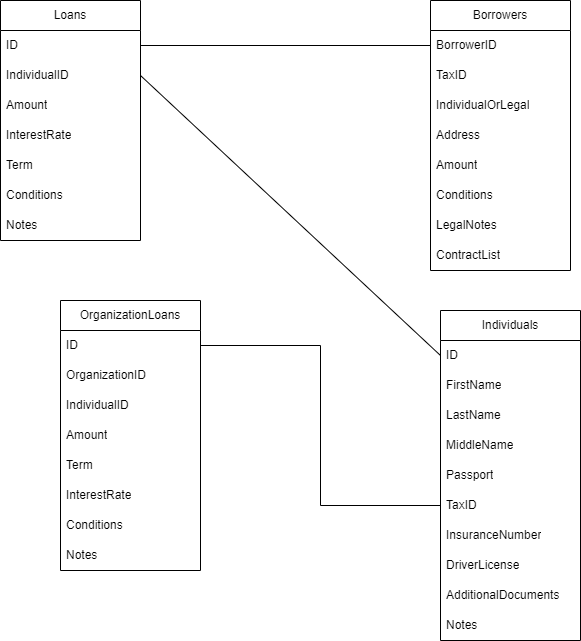

The diagram above was exported from draw.io. Its source (the exported page's mxGraphModel, read from the mxfile embedded in the PNG):
<mxGraphModel dx="880" dy="472" grid="1" gridSize="10" guides="1" tooltips="1" connect="1" arrows="1" fold="1" page="1" pageScale="1" pageWidth="850" pageHeight="1100" math="0" shadow="0">
  <root>
    <mxCell id="0" />
    <mxCell id="1" parent="0" />
    <mxCell id="cuQZ0N5BvSkfMC8Od-7L-6" value="Loans" style="swimlane;fontStyle=0;childLayout=stackLayout;horizontal=1;startSize=30;horizontalStack=0;resizeParent=1;resizeParentMax=0;resizeLast=0;collapsible=1;marginBottom=0;whiteSpace=wrap;html=1;" parent="1" vertex="1">
      <mxGeometry x="120" y="120" width="140" height="240" as="geometry" />
    </mxCell>
    <mxCell id="cuQZ0N5BvSkfMC8Od-7L-30" value="ID" style="text;strokeColor=none;fillColor=none;align=left;verticalAlign=middle;spacingLeft=4;spacingRight=4;overflow=hidden;points=[[0,0.5],[1,0.5]];portConstraint=eastwest;rotatable=0;whiteSpace=wrap;html=1;" parent="cuQZ0N5BvSkfMC8Od-7L-6" vertex="1">
      <mxGeometry y="30" width="140" height="30" as="geometry" />
    </mxCell>
    <mxCell id="cuQZ0N5BvSkfMC8Od-7L-31" value="IndividualID" style="text;strokeColor=none;fillColor=none;align=left;verticalAlign=middle;spacingLeft=4;spacingRight=4;overflow=hidden;points=[[0,0.5],[1,0.5]];portConstraint=eastwest;rotatable=0;whiteSpace=wrap;html=1;" parent="cuQZ0N5BvSkfMC8Od-7L-6" vertex="1">
      <mxGeometry y="60" width="140" height="30" as="geometry" />
    </mxCell>
    <mxCell id="cuQZ0N5BvSkfMC8Od-7L-7" value="Amount" style="text;strokeColor=none;fillColor=none;align=left;verticalAlign=middle;spacingLeft=4;spacingRight=4;overflow=hidden;points=[[0,0.5],[1,0.5]];portConstraint=eastwest;rotatable=0;whiteSpace=wrap;html=1;" parent="cuQZ0N5BvSkfMC8Od-7L-6" vertex="1">
      <mxGeometry y="90" width="140" height="30" as="geometry" />
    </mxCell>
    <mxCell id="cuQZ0N5BvSkfMC8Od-7L-8" value="InterestRate" style="text;strokeColor=none;fillColor=none;align=left;verticalAlign=middle;spacingLeft=4;spacingRight=4;overflow=hidden;points=[[0,0.5],[1,0.5]];portConstraint=eastwest;rotatable=0;whiteSpace=wrap;html=1;" parent="cuQZ0N5BvSkfMC8Od-7L-6" vertex="1">
      <mxGeometry y="120" width="140" height="30" as="geometry" />
    </mxCell>
    <mxCell id="cuQZ0N5BvSkfMC8Od-7L-9" value="Term" style="text;strokeColor=none;fillColor=none;align=left;verticalAlign=middle;spacingLeft=4;spacingRight=4;overflow=hidden;points=[[0,0.5],[1,0.5]];portConstraint=eastwest;rotatable=0;whiteSpace=wrap;html=1;" parent="cuQZ0N5BvSkfMC8Od-7L-6" vertex="1">
      <mxGeometry y="150" width="140" height="30" as="geometry" />
    </mxCell>
    <mxCell id="cuQZ0N5BvSkfMC8Od-7L-22" value="Conditions" style="text;strokeColor=none;fillColor=none;align=left;verticalAlign=middle;spacingLeft=4;spacingRight=4;overflow=hidden;points=[[0,0.5],[1,0.5]];portConstraint=eastwest;rotatable=0;whiteSpace=wrap;html=1;" parent="cuQZ0N5BvSkfMC8Od-7L-6" vertex="1">
      <mxGeometry y="180" width="140" height="30" as="geometry" />
    </mxCell>
    <mxCell id="cuQZ0N5BvSkfMC8Od-7L-23" value="Notes" style="text;strokeColor=none;fillColor=none;align=left;verticalAlign=middle;spacingLeft=4;spacingRight=4;overflow=hidden;points=[[0,0.5],[1,0.5]];portConstraint=eastwest;rotatable=0;whiteSpace=wrap;html=1;" parent="cuQZ0N5BvSkfMC8Od-7L-6" vertex="1">
      <mxGeometry y="210" width="140" height="30" as="geometry" />
    </mxCell>
    <mxCell id="cuQZ0N5BvSkfMC8Od-7L-10" value="OrganizationLoans" style="swimlane;fontStyle=0;childLayout=stackLayout;horizontal=1;startSize=30;horizontalStack=0;resizeParent=1;resizeParentMax=0;resizeLast=0;collapsible=1;marginBottom=0;whiteSpace=wrap;html=1;" parent="1" vertex="1">
      <mxGeometry x="180" y="420" width="140" height="270" as="geometry" />
    </mxCell>
    <mxCell id="cuQZ0N5BvSkfMC8Od-7L-11" value="ID" style="text;strokeColor=none;fillColor=none;align=left;verticalAlign=middle;spacingLeft=4;spacingRight=4;overflow=hidden;points=[[0,0.5],[1,0.5]];portConstraint=eastwest;rotatable=0;whiteSpace=wrap;html=1;" parent="cuQZ0N5BvSkfMC8Od-7L-10" vertex="1">
      <mxGeometry y="30" width="140" height="30" as="geometry" />
    </mxCell>
    <mxCell id="cuQZ0N5BvSkfMC8Od-7L-12" value="OrganizationID" style="text;strokeColor=none;fillColor=none;align=left;verticalAlign=middle;spacingLeft=4;spacingRight=4;overflow=hidden;points=[[0,0.5],[1,0.5]];portConstraint=eastwest;rotatable=0;whiteSpace=wrap;html=1;" parent="cuQZ0N5BvSkfMC8Od-7L-10" vertex="1">
      <mxGeometry y="60" width="140" height="30" as="geometry" />
    </mxCell>
    <mxCell id="cuQZ0N5BvSkfMC8Od-7L-13" value="IndividualID" style="text;strokeColor=none;fillColor=none;align=left;verticalAlign=middle;spacingLeft=4;spacingRight=4;overflow=hidden;points=[[0,0.5],[1,0.5]];portConstraint=eastwest;rotatable=0;whiteSpace=wrap;html=1;" parent="cuQZ0N5BvSkfMC8Od-7L-10" vertex="1">
      <mxGeometry y="90" width="140" height="30" as="geometry" />
    </mxCell>
    <mxCell id="cuQZ0N5BvSkfMC8Od-7L-32" value="Amount" style="text;strokeColor=none;fillColor=none;align=left;verticalAlign=middle;spacingLeft=4;spacingRight=4;overflow=hidden;points=[[0,0.5],[1,0.5]];portConstraint=eastwest;rotatable=0;whiteSpace=wrap;html=1;" parent="cuQZ0N5BvSkfMC8Od-7L-10" vertex="1">
      <mxGeometry y="120" width="140" height="30" as="geometry" />
    </mxCell>
    <mxCell id="cuQZ0N5BvSkfMC8Od-7L-33" value="Term" style="text;strokeColor=none;fillColor=none;align=left;verticalAlign=middle;spacingLeft=4;spacingRight=4;overflow=hidden;points=[[0,0.5],[1,0.5]];portConstraint=eastwest;rotatable=0;whiteSpace=wrap;html=1;" parent="cuQZ0N5BvSkfMC8Od-7L-10" vertex="1">
      <mxGeometry y="150" width="140" height="30" as="geometry" />
    </mxCell>
    <mxCell id="cuQZ0N5BvSkfMC8Od-7L-34" value="InterestRate" style="text;strokeColor=none;fillColor=none;align=left;verticalAlign=middle;spacingLeft=4;spacingRight=4;overflow=hidden;points=[[0,0.5],[1,0.5]];portConstraint=eastwest;rotatable=0;whiteSpace=wrap;html=1;" parent="cuQZ0N5BvSkfMC8Od-7L-10" vertex="1">
      <mxGeometry y="180" width="140" height="30" as="geometry" />
    </mxCell>
    <mxCell id="cuQZ0N5BvSkfMC8Od-7L-35" value="Conditions" style="text;strokeColor=none;fillColor=none;align=left;verticalAlign=middle;spacingLeft=4;spacingRight=4;overflow=hidden;points=[[0,0.5],[1,0.5]];portConstraint=eastwest;rotatable=0;whiteSpace=wrap;html=1;" parent="cuQZ0N5BvSkfMC8Od-7L-10" vertex="1">
      <mxGeometry y="210" width="140" height="30" as="geometry" />
    </mxCell>
    <mxCell id="cuQZ0N5BvSkfMC8Od-7L-36" value="Notes" style="text;strokeColor=none;fillColor=none;align=left;verticalAlign=middle;spacingLeft=4;spacingRight=4;overflow=hidden;points=[[0,0.5],[1,0.5]];portConstraint=eastwest;rotatable=0;whiteSpace=wrap;html=1;" parent="cuQZ0N5BvSkfMC8Od-7L-10" vertex="1">
      <mxGeometry y="240" width="140" height="30" as="geometry" />
    </mxCell>
    <mxCell id="cuQZ0N5BvSkfMC8Od-7L-14" value="Individuals" style="swimlane;fontStyle=0;childLayout=stackLayout;horizontal=1;startSize=30;horizontalStack=0;resizeParent=1;resizeParentMax=0;resizeLast=0;collapsible=1;marginBottom=0;whiteSpace=wrap;html=1;" parent="1" vertex="1">
      <mxGeometry x="560" y="430" width="140" height="330" as="geometry" />
    </mxCell>
    <mxCell id="cuQZ0N5BvSkfMC8Od-7L-15" value="ID" style="text;strokeColor=none;fillColor=none;align=left;verticalAlign=middle;spacingLeft=4;spacingRight=4;overflow=hidden;points=[[0,0.5],[1,0.5]];portConstraint=eastwest;rotatable=0;whiteSpace=wrap;html=1;" parent="cuQZ0N5BvSkfMC8Od-7L-14" vertex="1">
      <mxGeometry y="30" width="140" height="30" as="geometry" />
    </mxCell>
    <mxCell id="cuQZ0N5BvSkfMC8Od-7L-16" value="FirstName" style="text;strokeColor=none;fillColor=none;align=left;verticalAlign=middle;spacingLeft=4;spacingRight=4;overflow=hidden;points=[[0,0.5],[1,0.5]];portConstraint=eastwest;rotatable=0;whiteSpace=wrap;html=1;" parent="cuQZ0N5BvSkfMC8Od-7L-14" vertex="1">
      <mxGeometry y="60" width="140" height="30" as="geometry" />
    </mxCell>
    <mxCell id="cuQZ0N5BvSkfMC8Od-7L-17" value="LastName" style="text;strokeColor=none;fillColor=none;align=left;verticalAlign=middle;spacingLeft=4;spacingRight=4;overflow=hidden;points=[[0,0.5],[1,0.5]];portConstraint=eastwest;rotatable=0;whiteSpace=wrap;html=1;" parent="cuQZ0N5BvSkfMC8Od-7L-14" vertex="1">
      <mxGeometry y="90" width="140" height="30" as="geometry" />
    </mxCell>
    <mxCell id="cuQZ0N5BvSkfMC8Od-7L-37" value="MiddleName" style="text;strokeColor=none;fillColor=none;align=left;verticalAlign=middle;spacingLeft=4;spacingRight=4;overflow=hidden;points=[[0,0.5],[1,0.5]];portConstraint=eastwest;rotatable=0;whiteSpace=wrap;html=1;" parent="cuQZ0N5BvSkfMC8Od-7L-14" vertex="1">
      <mxGeometry y="120" width="140" height="30" as="geometry" />
    </mxCell>
    <mxCell id="cuQZ0N5BvSkfMC8Od-7L-38" value="Passport" style="text;strokeColor=none;fillColor=none;align=left;verticalAlign=middle;spacingLeft=4;spacingRight=4;overflow=hidden;points=[[0,0.5],[1,0.5]];portConstraint=eastwest;rotatable=0;whiteSpace=wrap;html=1;" parent="cuQZ0N5BvSkfMC8Od-7L-14" vertex="1">
      <mxGeometry y="150" width="140" height="30" as="geometry" />
    </mxCell>
    <mxCell id="cuQZ0N5BvSkfMC8Od-7L-39" value="TaxID" style="text;strokeColor=none;fillColor=none;align=left;verticalAlign=middle;spacingLeft=4;spacingRight=4;overflow=hidden;points=[[0,0.5],[1,0.5]];portConstraint=eastwest;rotatable=0;whiteSpace=wrap;html=1;" parent="cuQZ0N5BvSkfMC8Od-7L-14" vertex="1">
      <mxGeometry y="180" width="140" height="30" as="geometry" />
    </mxCell>
    <mxCell id="cuQZ0N5BvSkfMC8Od-7L-40" value="InsuranceNumber" style="text;strokeColor=none;fillColor=none;align=left;verticalAlign=middle;spacingLeft=4;spacingRight=4;overflow=hidden;points=[[0,0.5],[1,0.5]];portConstraint=eastwest;rotatable=0;whiteSpace=wrap;html=1;" parent="cuQZ0N5BvSkfMC8Od-7L-14" vertex="1">
      <mxGeometry y="210" width="140" height="30" as="geometry" />
    </mxCell>
    <mxCell id="cuQZ0N5BvSkfMC8Od-7L-41" value="DriverLicense" style="text;strokeColor=none;fillColor=none;align=left;verticalAlign=middle;spacingLeft=4;spacingRight=4;overflow=hidden;points=[[0,0.5],[1,0.5]];portConstraint=eastwest;rotatable=0;whiteSpace=wrap;html=1;" parent="cuQZ0N5BvSkfMC8Od-7L-14" vertex="1">
      <mxGeometry y="240" width="140" height="30" as="geometry" />
    </mxCell>
    <mxCell id="cuQZ0N5BvSkfMC8Od-7L-42" value="AdditionalDocuments" style="text;strokeColor=none;fillColor=none;align=left;verticalAlign=middle;spacingLeft=4;spacingRight=4;overflow=hidden;points=[[0,0.5],[1,0.5]];portConstraint=eastwest;rotatable=0;whiteSpace=wrap;html=1;" parent="cuQZ0N5BvSkfMC8Od-7L-14" vertex="1">
      <mxGeometry y="270" width="140" height="30" as="geometry" />
    </mxCell>
    <mxCell id="cuQZ0N5BvSkfMC8Od-7L-43" value="Notes" style="text;strokeColor=none;fillColor=none;align=left;verticalAlign=middle;spacingLeft=4;spacingRight=4;overflow=hidden;points=[[0,0.5],[1,0.5]];portConstraint=eastwest;rotatable=0;whiteSpace=wrap;html=1;" parent="cuQZ0N5BvSkfMC8Od-7L-14" vertex="1">
      <mxGeometry y="300" width="140" height="30" as="geometry" />
    </mxCell>
    <mxCell id="cuQZ0N5BvSkfMC8Od-7L-18" value="Borrowers" style="swimlane;fontStyle=0;childLayout=stackLayout;horizontal=1;startSize=30;horizontalStack=0;resizeParent=1;resizeParentMax=0;resizeLast=0;collapsible=1;marginBottom=0;whiteSpace=wrap;html=1;" parent="1" vertex="1">
      <mxGeometry x="550" y="120" width="140" height="270" as="geometry" />
    </mxCell>
    <mxCell id="cuQZ0N5BvSkfMC8Od-7L-19" value="BorrowerID" style="text;strokeColor=none;fillColor=none;align=left;verticalAlign=middle;spacingLeft=4;spacingRight=4;overflow=hidden;points=[[0,0.5],[1,0.5]];portConstraint=eastwest;rotatable=0;whiteSpace=wrap;html=1;" parent="cuQZ0N5BvSkfMC8Od-7L-18" vertex="1">
      <mxGeometry y="30" width="140" height="30" as="geometry" />
    </mxCell>
    <mxCell id="cuQZ0N5BvSkfMC8Od-7L-20" value="TaxID" style="text;strokeColor=none;fillColor=none;align=left;verticalAlign=middle;spacingLeft=4;spacingRight=4;overflow=hidden;points=[[0,0.5],[1,0.5]];portConstraint=eastwest;rotatable=0;whiteSpace=wrap;html=1;" parent="cuQZ0N5BvSkfMC8Od-7L-18" vertex="1">
      <mxGeometry y="60" width="140" height="30" as="geometry" />
    </mxCell>
    <mxCell id="cuQZ0N5BvSkfMC8Od-7L-21" value="IndividualOrLegal" style="text;strokeColor=none;fillColor=none;align=left;verticalAlign=middle;spacingLeft=4;spacingRight=4;overflow=hidden;points=[[0,0.5],[1,0.5]];portConstraint=eastwest;rotatable=0;whiteSpace=wrap;html=1;" parent="cuQZ0N5BvSkfMC8Od-7L-18" vertex="1">
      <mxGeometry y="90" width="140" height="30" as="geometry" />
    </mxCell>
    <mxCell id="cuQZ0N5BvSkfMC8Od-7L-24" value="Address" style="text;strokeColor=none;fillColor=none;align=left;verticalAlign=middle;spacingLeft=4;spacingRight=4;overflow=hidden;points=[[0,0.5],[1,0.5]];portConstraint=eastwest;rotatable=0;whiteSpace=wrap;html=1;" parent="cuQZ0N5BvSkfMC8Od-7L-18" vertex="1">
      <mxGeometry y="120" width="140" height="30" as="geometry" />
    </mxCell>
    <mxCell id="cuQZ0N5BvSkfMC8Od-7L-26" value="Amount" style="text;strokeColor=none;fillColor=none;align=left;verticalAlign=middle;spacingLeft=4;spacingRight=4;overflow=hidden;points=[[0,0.5],[1,0.5]];portConstraint=eastwest;rotatable=0;whiteSpace=wrap;html=1;" parent="cuQZ0N5BvSkfMC8Od-7L-18" vertex="1">
      <mxGeometry y="150" width="140" height="30" as="geometry" />
    </mxCell>
    <mxCell id="cuQZ0N5BvSkfMC8Od-7L-27" value="Conditions" style="text;strokeColor=none;fillColor=none;align=left;verticalAlign=middle;spacingLeft=4;spacingRight=4;overflow=hidden;points=[[0,0.5],[1,0.5]];portConstraint=eastwest;rotatable=0;whiteSpace=wrap;html=1;" parent="cuQZ0N5BvSkfMC8Od-7L-18" vertex="1">
      <mxGeometry y="180" width="140" height="30" as="geometry" />
    </mxCell>
    <mxCell id="cuQZ0N5BvSkfMC8Od-7L-28" value="LegalNotes" style="text;strokeColor=none;fillColor=none;align=left;verticalAlign=middle;spacingLeft=4;spacingRight=4;overflow=hidden;points=[[0,0.5],[1,0.5]];portConstraint=eastwest;rotatable=0;whiteSpace=wrap;html=1;" parent="cuQZ0N5BvSkfMC8Od-7L-18" vertex="1">
      <mxGeometry y="210" width="140" height="30" as="geometry" />
    </mxCell>
    <mxCell id="cuQZ0N5BvSkfMC8Od-7L-29" value="ContractList" style="text;strokeColor=none;fillColor=none;align=left;verticalAlign=middle;spacingLeft=4;spacingRight=4;overflow=hidden;points=[[0,0.5],[1,0.5]];portConstraint=eastwest;rotatable=0;whiteSpace=wrap;html=1;" parent="cuQZ0N5BvSkfMC8Od-7L-18" vertex="1">
      <mxGeometry y="240" width="140" height="30" as="geometry" />
    </mxCell>
    <mxCell id="cuQZ0N5BvSkfMC8Od-7L-44" value="" style="endArrow=none;html=1;rounded=0;" parent="1" source="cuQZ0N5BvSkfMC8Od-7L-30" target="cuQZ0N5BvSkfMC8Od-7L-19" edge="1">
      <mxGeometry width="50" height="50" relative="1" as="geometry">
        <mxPoint x="400" y="340" as="sourcePoint" />
        <mxPoint x="450" y="290" as="targetPoint" />
        <Array as="points" />
      </mxGeometry>
    </mxCell>
    <mxCell id="cuQZ0N5BvSkfMC8Od-7L-45" value="" style="endArrow=none;html=1;rounded=0;exitX=1;exitY=0.5;exitDx=0;exitDy=0;entryX=0;entryY=0.5;entryDx=0;entryDy=0;" parent="1" source="cuQZ0N5BvSkfMC8Od-7L-31" target="cuQZ0N5BvSkfMC8Od-7L-15" edge="1">
      <mxGeometry width="50" height="50" relative="1" as="geometry">
        <mxPoint x="400" y="440" as="sourcePoint" />
        <mxPoint x="450" y="390" as="targetPoint" />
      </mxGeometry>
    </mxCell>
    <mxCell id="cuQZ0N5BvSkfMC8Od-7L-47" value="" style="endArrow=none;html=1;rounded=0;exitX=1;exitY=0.5;exitDx=0;exitDy=0;entryX=0;entryY=0.5;entryDx=0;entryDy=0;" parent="1" source="cuQZ0N5BvSkfMC8Od-7L-11" target="cuQZ0N5BvSkfMC8Od-7L-39" edge="1">
      <mxGeometry width="50" height="50" relative="1" as="geometry">
        <mxPoint x="400" y="590" as="sourcePoint" />
        <mxPoint x="450" y="540" as="targetPoint" />
        <Array as="points">
          <mxPoint x="440" y="465" />
          <mxPoint x="440" y="625" />
        </Array>
      </mxGeometry>
    </mxCell>
  </root>
</mxGraphModel>